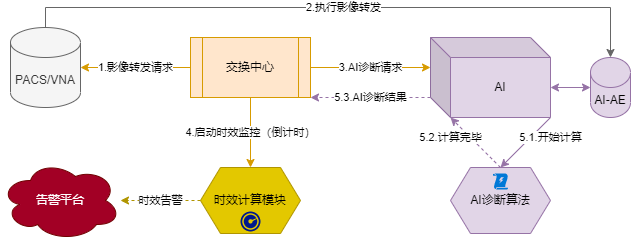

The diagram above was exported from draw.io. Its source (the exported page's mxGraphModel, read from the mxfile embedded in the PNG):
<mxGraphModel dx="1422" dy="865" grid="1" gridSize="10" guides="1" tooltips="1" connect="1" arrows="1" fold="1" page="1" pageScale="1" pageWidth="1169" pageHeight="827" math="0" shadow="0">
  <root>
    <mxCell id="0" />
    <mxCell id="1" parent="0" />
    <mxCell id="PQ2Bmhoq7qB0EkP2iiRc-6" value="1.影像转发请求" style="edgeStyle=orthogonalEdgeStyle;rounded=0;orthogonalLoop=1;jettySize=auto;html=1;exitX=0;exitY=0.5;exitDx=0;exitDy=0;entryX=1;entryY=0.5;entryDx=0;entryDy=0;entryPerimeter=0;fillColor=#ffe6cc;strokeColor=#d79b00;" parent="1" source="PQ2Bmhoq7qB0EkP2iiRc-1" target="PQ2Bmhoq7qB0EkP2iiRc-2" edge="1">
      <mxGeometry relative="1" as="geometry" />
    </mxCell>
    <mxCell id="PQ2Bmhoq7qB0EkP2iiRc-8" value="3.AI诊断请求" style="edgeStyle=orthogonalEdgeStyle;rounded=0;orthogonalLoop=1;jettySize=auto;html=1;exitX=1;exitY=0.5;exitDx=0;exitDy=0;entryX=0;entryY=0;entryDx=0;entryDy=30;entryPerimeter=0;fillColor=#ffe6cc;strokeColor=#d79b00;" parent="1" source="PQ2Bmhoq7qB0EkP2iiRc-1" target="PQ2Bmhoq7qB0EkP2iiRc-3" edge="1">
      <mxGeometry relative="1" as="geometry" />
    </mxCell>
    <mxCell id="PQ2Bmhoq7qB0EkP2iiRc-12" value="4.启动时效监控（倒计时）" style="edgeStyle=orthogonalEdgeStyle;rounded=0;orthogonalLoop=1;jettySize=auto;html=1;exitX=0.5;exitY=1;exitDx=0;exitDy=0;fillColor=#ffe6cc;strokeColor=#d79b00;" parent="1" source="PQ2Bmhoq7qB0EkP2iiRc-1" target="PQ2Bmhoq7qB0EkP2iiRc-11" edge="1">
      <mxGeometry relative="1" as="geometry" />
    </mxCell>
    <mxCell id="PQ2Bmhoq7qB0EkP2iiRc-1" value="交换中心" style="shape=process;whiteSpace=wrap;html=1;backgroundOutline=1;fillColor=#ffe6cc;strokeColor=#d79b00;" parent="1" vertex="1">
      <mxGeometry x="490" y="260" width="120" height="60" as="geometry" />
    </mxCell>
    <mxCell id="PQ2Bmhoq7qB0EkP2iiRc-7" value="2.执行影像转发" style="edgeStyle=orthogonalEdgeStyle;rounded=0;orthogonalLoop=1;jettySize=auto;html=1;exitX=0.5;exitY=0;exitDx=0;exitDy=0;exitPerimeter=0;entryX=0.5;entryY=0;entryDx=0;entryDy=0;entryPerimeter=0;fillColor=#f5f5f5;strokeColor=#666666;" parent="1" source="PQ2Bmhoq7qB0EkP2iiRc-2" target="PQ2Bmhoq7qB0EkP2iiRc-4" edge="1">
      <mxGeometry relative="1" as="geometry" />
    </mxCell>
    <mxCell id="PQ2Bmhoq7qB0EkP2iiRc-2" value="PACS/VNA" style="shape=cylinder3;whiteSpace=wrap;html=1;boundedLbl=1;backgroundOutline=1;size=15;fillColor=#f5f5f5;fontColor=#333333;strokeColor=#666666;" parent="1" vertex="1">
      <mxGeometry x="310" y="250" width="70" height="80" as="geometry" />
    </mxCell>
    <mxCell id="PQ2Bmhoq7qB0EkP2iiRc-16" value="5.1.开始计算" style="rounded=0;orthogonalLoop=1;jettySize=auto;html=1;exitX=1;exitY=1;exitDx=0;exitDy=0;exitPerimeter=0;entryX=0.5;entryY=0;entryDx=0;entryDy=0;fillColor=#e1d5e7;strokeColor=#9673a6;" parent="1" source="PQ2Bmhoq7qB0EkP2iiRc-3" target="PQ2Bmhoq7qB0EkP2iiRc-15" edge="1">
      <mxGeometry x="-0.6" y="14" relative="1" as="geometry">
        <mxPoint as="offset" />
      </mxGeometry>
    </mxCell>
    <mxCell id="PQ2Bmhoq7qB0EkP2iiRc-19" value="5.3.AI诊断结果" style="edgeStyle=none;rounded=0;orthogonalLoop=1;jettySize=auto;html=1;exitX=0;exitY=0;exitDx=0;exitDy=60;exitPerimeter=0;entryX=1;entryY=1;entryDx=0;entryDy=0;dashed=1;fillColor=#e1d5e7;strokeColor=#9673a6;" parent="1" source="PQ2Bmhoq7qB0EkP2iiRc-3" target="PQ2Bmhoq7qB0EkP2iiRc-1" edge="1">
      <mxGeometry relative="1" as="geometry" />
    </mxCell>
    <mxCell id="PQ2Bmhoq7qB0EkP2iiRc-3" value="AI" style="shape=cube;whiteSpace=wrap;html=1;boundedLbl=1;backgroundOutline=1;darkOpacity=0.05;darkOpacity2=0.1;fillColor=#e1d5e7;strokeColor=#9673a6;" parent="1" vertex="1">
      <mxGeometry x="730" y="260" width="120" height="80" as="geometry" />
    </mxCell>
    <mxCell id="PQ2Bmhoq7qB0EkP2iiRc-4" value="AI-AE" style="shape=cylinder3;whiteSpace=wrap;html=1;boundedLbl=1;backgroundOutline=1;size=15;fillColor=#e1d5e7;strokeColor=#9673a6;" parent="1" vertex="1">
      <mxGeometry x="890" y="280" width="40" height="60" as="geometry" />
    </mxCell>
    <mxCell id="PQ2Bmhoq7qB0EkP2iiRc-10" value="" style="endArrow=classic;startArrow=classic;html=1;rounded=0;entryX=0;entryY=0.5;entryDx=0;entryDy=0;entryPerimeter=0;exitX=0;exitY=0;exitDx=120;exitDy=50;exitPerimeter=0;fillColor=#e1d5e7;strokeColor=#9673a6;" parent="1" source="PQ2Bmhoq7qB0EkP2iiRc-3" target="PQ2Bmhoq7qB0EkP2iiRc-4" edge="1">
      <mxGeometry width="50" height="50" relative="1" as="geometry">
        <mxPoint x="740" y="490" as="sourcePoint" />
        <mxPoint x="790" y="440" as="targetPoint" />
      </mxGeometry>
    </mxCell>
    <mxCell id="PQ2Bmhoq7qB0EkP2iiRc-21" value="时效告警" style="edgeStyle=none;rounded=0;orthogonalLoop=1;jettySize=auto;html=1;exitX=0;exitY=0.5;exitDx=0;exitDy=0;dashed=1;fillColor=#e3c800;strokeColor=#B09500;" parent="1" source="PQ2Bmhoq7qB0EkP2iiRc-11" target="PQ2Bmhoq7qB0EkP2iiRc-20" edge="1">
      <mxGeometry relative="1" as="geometry" />
    </mxCell>
    <mxCell id="PQ2Bmhoq7qB0EkP2iiRc-11" value="时效计算模块" style="shape=hexagon;perimeter=hexagonPerimeter2;whiteSpace=wrap;html=1;fixedSize=1;fillColor=#e3c800;strokeColor=#B09500;fontColor=#000000;" parent="1" vertex="1">
      <mxGeometry x="500" y="390" width="100" height="66" as="geometry" />
    </mxCell>
    <mxCell id="PQ2Bmhoq7qB0EkP2iiRc-18" value="5.2.计算完毕" style="edgeStyle=none;rounded=0;orthogonalLoop=1;jettySize=auto;html=1;entryX=0;entryY=0;entryDx=20;entryDy=80;entryPerimeter=0;exitX=0.5;exitY=0;exitDx=0;exitDy=0;fillColor=#e1d5e7;strokeColor=#9673a6;dashed=1;" parent="1" source="PQ2Bmhoq7qB0EkP2iiRc-15" target="PQ2Bmhoq7qB0EkP2iiRc-3" edge="1">
      <mxGeometry x="0.6" y="14" relative="1" as="geometry">
        <mxPoint as="offset" />
      </mxGeometry>
    </mxCell>
    <mxCell id="PQ2Bmhoq7qB0EkP2iiRc-15" value="AI诊断算法" style="shape=hexagon;perimeter=hexagonPerimeter2;whiteSpace=wrap;html=1;fixedSize=1;fillColor=#e1d5e7;strokeColor=#9673a6;" parent="1" vertex="1">
      <mxGeometry x="750" y="390" width="100" height="66" as="geometry" />
    </mxCell>
    <mxCell id="PQ2Bmhoq7qB0EkP2iiRc-20" value="告警平台" style="ellipse;shape=cloud;whiteSpace=wrap;html=1;fillColor=#a20025;fontColor=#ffffff;strokeColor=#6F0000;" parent="1" vertex="1">
      <mxGeometry x="300" y="383" width="120" height="80" as="geometry" />
    </mxCell>
    <mxCell id="PQ2Bmhoq7qB0EkP2iiRc-22" value="" style="sketch=0;aspect=fixed;pointerEvents=1;shadow=0;dashed=0;html=1;strokeColor=none;labelPosition=center;verticalLabelPosition=bottom;verticalAlign=top;align=center;fillColor=#00188D;shape=mxgraph.mscae.enterprise.performance" parent="1" vertex="1">
      <mxGeometry x="540" y="434" width="20" height="20" as="geometry" />
    </mxCell>
    <mxCell id="PQ2Bmhoq7qB0EkP2iiRc-23" value="" style="sketch=0;aspect=fixed;pointerEvents=1;shadow=0;dashed=0;html=1;strokeColor=none;labelPosition=center;verticalLabelPosition=bottom;verticalAlign=top;align=center;shape=mxgraph.mscae.enterprise.triggers;fillColor=#0078D7;" parent="1" vertex="1">
      <mxGeometry x="792.48" y="396" width="15.04" height="16" as="geometry" />
    </mxCell>
  </root>
</mxGraphModel>